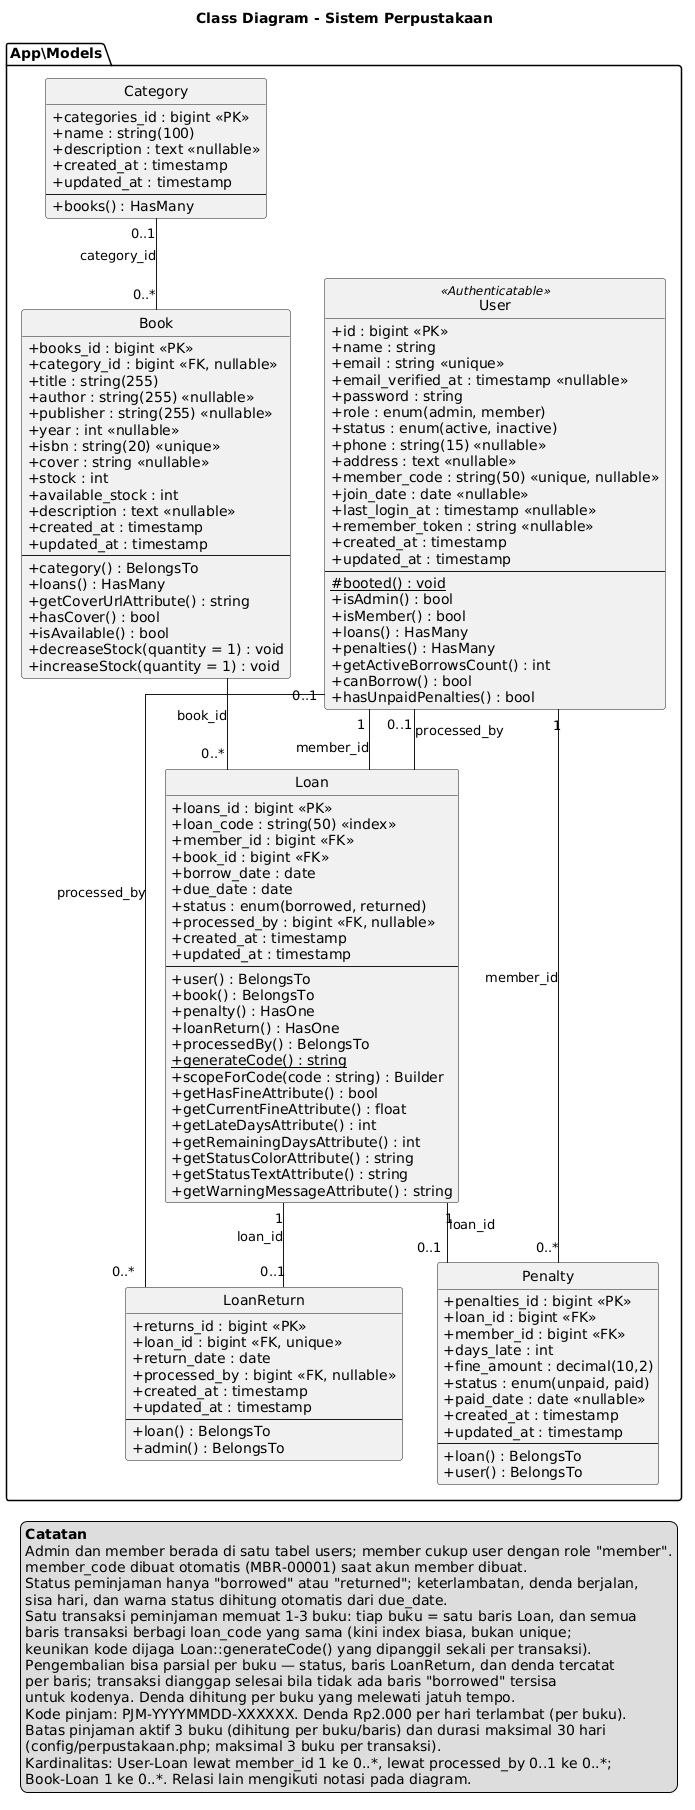

The diagram above was rendered by PlantUML. Its source (embedded in the PNG):
@startuml
title Class Diagram - Sistem Perpustakaan
' Sumber: app/Models/*.php + database/migrations/*_create_*.php + config/perpustakaan.php
skinparam classAttributeIconSize 0
hide circle
skinparam shadowing false
skinparam linetype ortho

package "App\\Models" {

  class User <<Authenticatable>> {
    + id : bigint <<PK>>
    + name : string
    + email : string <<unique>>
    + email_verified_at : timestamp <<nullable>>
    + password : string
    + role : enum(admin, member)
    + status : enum(active, inactive)
    + phone : string(15) <<nullable>>
    + address : text <<nullable>>
    + member_code : string(50) <<unique, nullable>>
    + join_date : date <<nullable>>
    + last_login_at : timestamp <<nullable>>
    + remember_token : string <<nullable>>
    + created_at : timestamp
    + updated_at : timestamp
    --
    # booted() : void {static}
    + isAdmin() : bool
    + isMember() : bool
    + loans() : HasMany
    + penalties() : HasMany
    + getActiveBorrowsCount() : int
    + canBorrow() : bool
    + hasUnpaidPenalties() : bool
  }

  class Category {
    + categories_id : bigint <<PK>>
    + name : string(100)
    + description : text <<nullable>>
    + created_at : timestamp
    + updated_at : timestamp
    --
    + books() : HasMany
  }

  class Book {
    + books_id : bigint <<PK>>
    + category_id : bigint <<FK, nullable>>
    + title : string(255)
    + author : string(255) <<nullable>>
    + publisher : string(255) <<nullable>>
    + year : int <<nullable>>
    + isbn : string(20) <<unique>>
    + cover : string <<nullable>>
    + stock : int
    + available_stock : int
    + description : text <<nullable>>
    + created_at : timestamp
    + updated_at : timestamp
    --
    + category() : BelongsTo
    + loans() : HasMany
    + getCoverUrlAttribute() : string
    + hasCover() : bool
    + isAvailable() : bool
    + decreaseStock(quantity = 1) : void
    + increaseStock(quantity = 1) : void
  }

  class Loan {
    + loans_id : bigint <<PK>>
    + loan_code : string(50) <<index>>
    + member_id : bigint <<FK>>
    + book_id : bigint <<FK>>
    + borrow_date : date
    + due_date : date
    + status : enum(borrowed, returned)
    + processed_by : bigint <<FK, nullable>>
    + created_at : timestamp
    + updated_at : timestamp
    --
    + user() : BelongsTo
    + book() : BelongsTo
    + penalty() : HasOne
    + loanReturn() : HasOne
    + processedBy() : BelongsTo
    + generateCode() : string {static}
    + scopeForCode(code : string) : Builder
    + getHasFineAttribute() : bool
    + getCurrentFineAttribute() : float
    + getLateDaysAttribute() : int
    + getRemainingDaysAttribute() : int
    + getStatusColorAttribute() : string
    + getStatusTextAttribute() : string
    + getWarningMessageAttribute() : string
  }

  class LoanReturn {
    + returns_id : bigint <<PK>>
    + loan_id : bigint <<FK, unique>>
    + return_date : date
    + processed_by : bigint <<FK, nullable>>
    + created_at : timestamp
    + updated_at : timestamp
    --
    + loan() : BelongsTo
    + admin() : BelongsTo
  }

  class Penalty {
    + penalties_id : bigint <<PK>>
    + loan_id : bigint <<FK>>
    + member_id : bigint <<FK>>
    + days_late : int
    + fine_amount : decimal(10,2)
    + status : enum(unpaid, paid)
    + paid_date : date <<nullable>>
    + created_at : timestamp
    + updated_at : timestamp
    --
    + loan() : BelongsTo
    + user() : BelongsTo
  }

}

' ---- Relasi sesuai Eloquent + foreign key migration ----
' Multiplicity di sisi yang berdekatan dengan User/Book dihilangkan bila
' labelnya bertabrakan; nilai lengkapnya ditulis di legend.
User "1" -- Loan : member_id
User "1" -- "0..*" Penalty : member_id
User "0..1" -- Loan : processed_by
User "0..1" -- "0..*" LoanReturn : processed_by
Category "0..1" -- "0..*" Book : category_id
Book -- "0..*" Loan : book_id
Loan "1" -- "0..1" Penalty : loan_id
Loan "1" -- "0..1" LoanReturn : loan_id

' Penataan kolom: Book/ Category di kiri User agar jalur relasi
' User -> LoanReturn/Penalty tidak memotong jalur Book -> Loan.
User -[hidden]left- Book

legend right
  <b>Catatan</b>
  Admin dan member berada di satu tabel users; member cukup user dengan role "member".
  member_code dibuat otomatis (MBR-00001) saat akun member dibuat.
  Status peminjaman hanya "borrowed" atau "returned"; keterlambatan, denda berjalan,
  sisa hari, dan warna status dihitung otomatis dari due_date.
  Satu transaksi peminjaman memuat 1-3 buku: tiap buku = satu baris Loan, dan semua
  baris transaksi berbagi loan_code yang sama (kini index biasa, bukan unique;
  keunikan kode dijaga Loan::generateCode() yang dipanggil sekali per transaksi).
  Pengembalian bisa parsial per buku — status, baris LoanReturn, dan denda tercatat
  per baris; transaksi dianggap selesai bila tidak ada baris "borrowed" tersisa
  untuk kodenya. Denda dihitung per buku yang melewati jatuh tempo.
  Kode pinjam: PJM-YYYYMMDD-XXXXXX. Denda Rp2.000 per hari terlambat (per buku).
  Batas pinjaman aktif 3 buku (dihitung per buku/baris) dan durasi maksimal 30 hari
  (config/perpustakaan.php; maksimal 3 buku per transaksi).
  Kardinalitas: User-Loan lewat member_id 1 ke 0..*, lewat processed_by 0..1 ke 0..*;
  Book-Loan 1 ke 0..*. Relasi lain mengikuti notasi pada diagram.
endlegend
@enduml